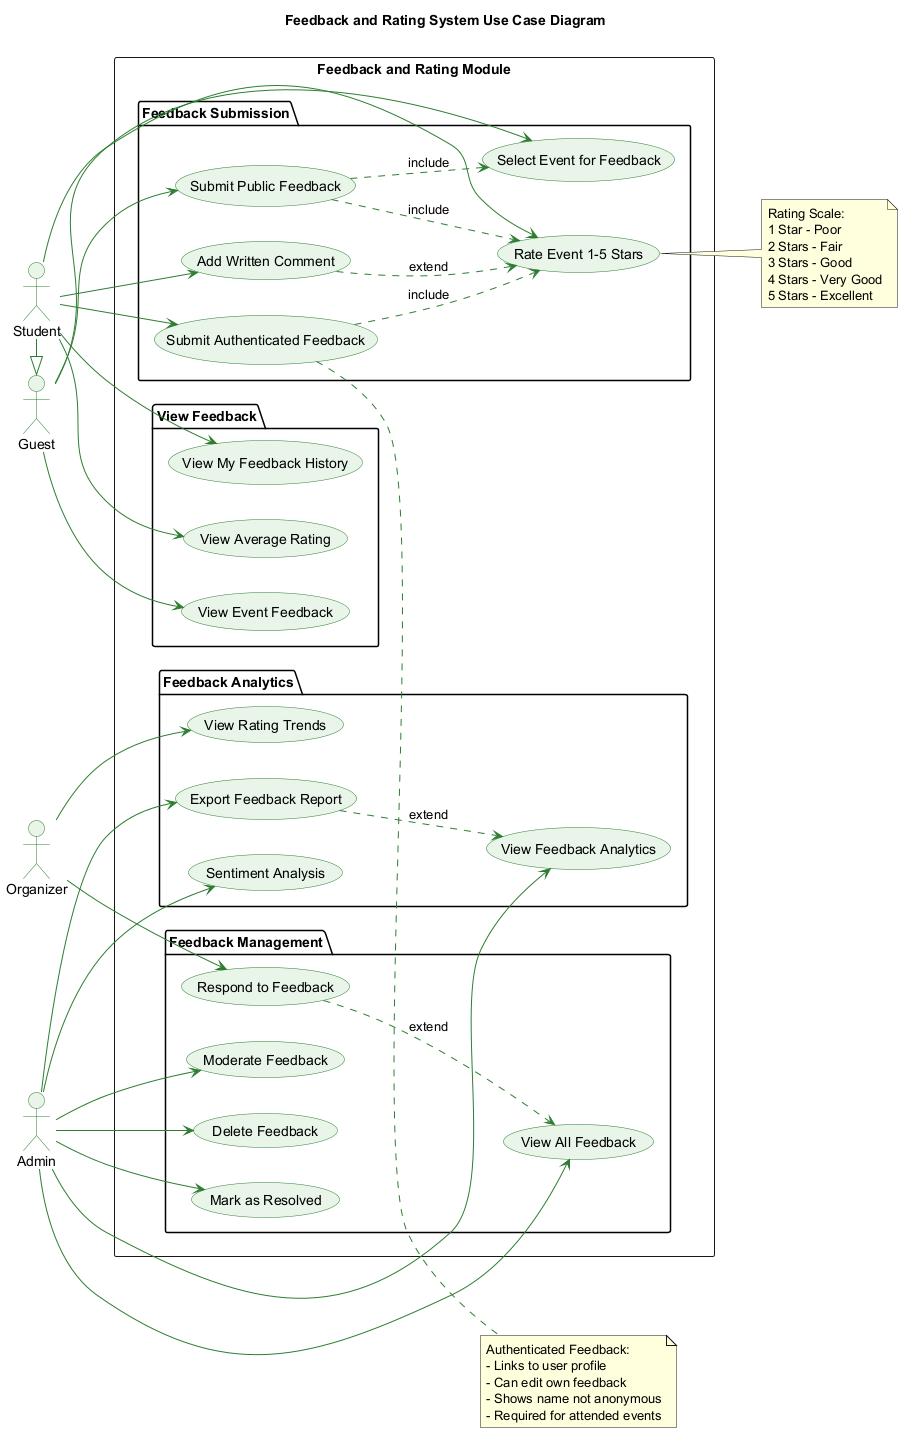

The diagram above was rendered by PlantUML. Its source (embedded in the PNG):
@startuml Feedback_Rating_UseCase
'==============================================================================
' DIAGRAM: Feedback and Rating System Use Case Diagram
' PURPOSE: Details feedback submission, rating, and analytics
'==============================================================================

skinparam backgroundColor #FEFEFE
skinparam actorBackgroundColor #E8F5E9
skinparam actorBorderColor #2E7D32
skinparam usecaseBackgroundColor #E8F5E9
skinparam usecaseBorderColor #2E7D32
skinparam arrowColor #2E7D32

title Feedback and Rating System Use Case Diagram

left to right direction

actor "Guest" as Guest
actor "Student" as Student
actor "Organizer" as Organizer
actor "Admin" as Admin

Student -|> Guest

rectangle "Feedback and Rating Module" {
    
    package "Feedback Submission" {
        usecase "Submit Public Feedback" as UC_PublicFB
        usecase "Submit Authenticated Feedback" as UC_AuthFB
        usecase "Rate Event 1-5 Stars" as UC_Rate
        usecase "Add Written Comment" as UC_Comment
        usecase "Select Event for Feedback" as UC_SelectEvent
    }
    
    package "View Feedback" {
        usecase "View Event Feedback" as UC_ViewEventFB
        usecase "View Average Rating" as UC_AvgRating
        usecase "View My Feedback History" as UC_MyFBHistory
    }
    
    package "Feedback Management" {
        usecase "View All Feedback" as UC_AllFB
        usecase "Moderate Feedback" as UC_Moderate
        usecase "Delete Feedback" as UC_Delete
        usecase "Respond to Feedback" as UC_Respond
        usecase "Mark as Resolved" as UC_Resolve
    }
    
    package "Feedback Analytics" {
        usecase "View Feedback Analytics" as UC_Analytics
        usecase "View Rating Trends" as UC_Trends
        usecase "Export Feedback Report" as UC_Export
        usecase "Sentiment Analysis" as UC_Sentiment
    }
}

Guest --> UC_PublicFB
Guest --> UC_SelectEvent
Guest --> UC_ViewEventFB

Student --> UC_AuthFB
Student --> UC_Rate
Student --> UC_Comment
Student --> UC_MyFBHistory
Student --> UC_AvgRating

Organizer --> UC_Respond
Organizer --> UC_Trends

Admin --> UC_AllFB
Admin --> UC_Moderate
Admin --> UC_Delete
Admin --> UC_Resolve
Admin --> UC_Analytics
Admin --> UC_Export
Admin --> UC_Sentiment

UC_PublicFB ..> UC_SelectEvent : include
UC_PublicFB ..> UC_Rate : include
UC_AuthFB ..> UC_Rate : include

UC_Comment ..> UC_Rate : extend
UC_Respond ..> UC_AllFB : extend
UC_Export ..> UC_Analytics : extend

note right of UC_Rate
  Rating Scale:
  1 Star - Poor
  2 Stars - Fair
  3 Stars - Good
  4 Stars - Very Good
  5 Stars - Excellent
end note

note right of UC_AuthFB
  Authenticated Feedback:
  - Links to user profile
  - Can edit own feedback
  - Shows name not anonymous
  - Required for attended events
end note

@enduml